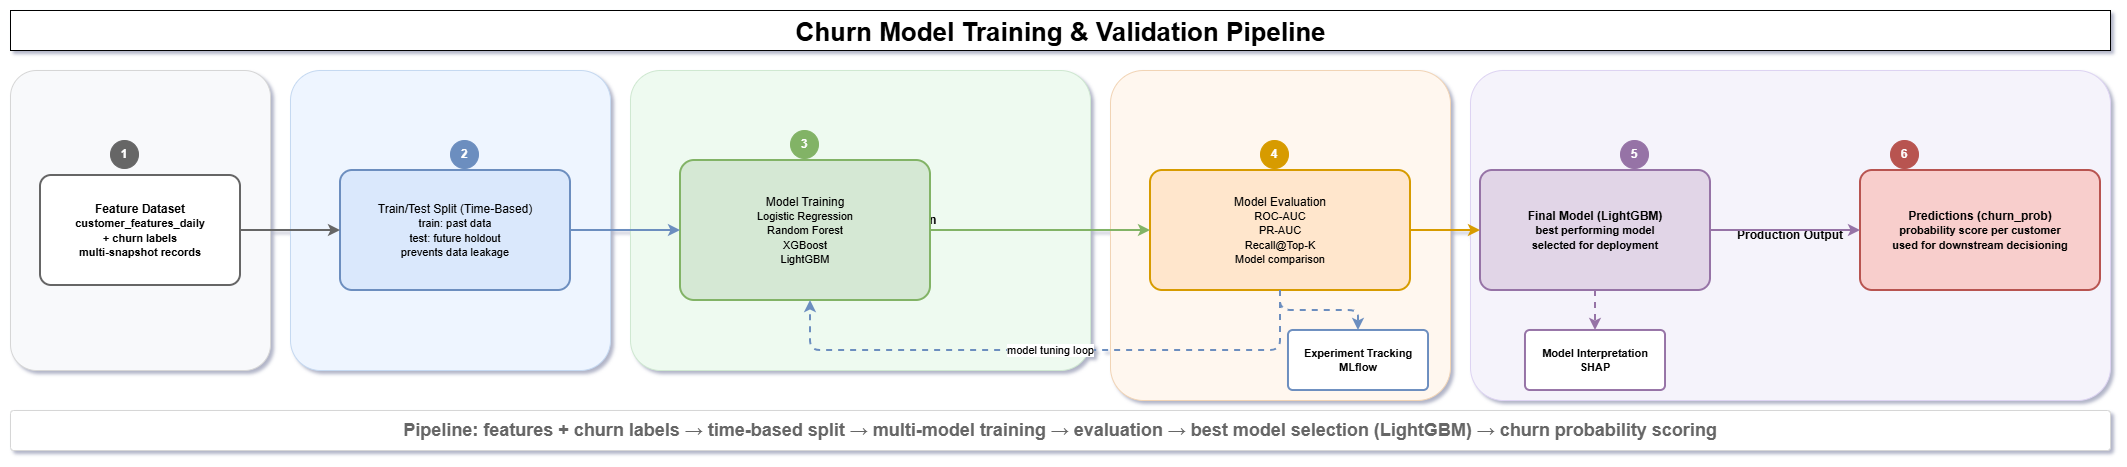

The diagram above was exported from draw.io. Its source (the exported page's mxGraphModel, read from the mxfile embedded in the PNG):
<mxGraphModel dx="1426" dy="743" grid="1" gridSize="10" guides="1" tooltips="1" connect="1" arrows="1" fold="1" page="1" pageScale="1" pageWidth="2200" pageHeight="1000" math="0" shadow="0">
  <root>
    <mxCell id="0" />
    <mxCell id="1" parent="0" />
    <mxCell id="title" parent="1" style="text;html=1;strokeColor=default;fillColor=default;fontSize=26;fontStyle=1;align=center;" value="Churn Model Training &amp;amp; Validation Pipeline" vertex="1">
      <mxGeometry height="40" width="2100" x="80" y="80" as="geometry" />
    </mxCell>
    <mxCell id="band1" parent="1" style="rounded=1;whiteSpace=wrap;html=1;arcSize=10;fillColor=#f8f9fb;strokeColor=#d6d6d6;fontStyle=1;" value="Feature Input" vertex="1">
      <mxGeometry height="300" width="260" x="80" y="140" as="geometry" />
    </mxCell>
    <mxCell id="band2" parent="1" style="rounded=1;whiteSpace=wrap;html=1;arcSize=10;fillColor=#eef5ff;strokeColor=#c5d9f1;fontStyle=1;" value="Data Splitting Strategy" vertex="1">
      <mxGeometry height="300" width="320" x="360" y="140" as="geometry" />
    </mxCell>
    <mxCell id="band3" parent="1" style="rounded=1;whiteSpace=wrap;html=1;arcSize=10;fillColor=#eefaf0;strokeColor=#cfe8d1;fontStyle=1;" value="Model Training &amp; Selection" vertex="1">
      <mxGeometry height="300" width="460" x="700" y="140" as="geometry" />
    </mxCell>
    <mxCell id="band4" parent="1" style="rounded=1;whiteSpace=wrap;html=1;arcSize=10;fillColor=#fff7ef;strokeColor=#f1d4b5;fontStyle=1;" value="Evaluation Metrics" vertex="1">
      <mxGeometry height="330" width="340" x="1180" y="140" as="geometry" />
    </mxCell>
    <mxCell id="band5" parent="1" style="rounded=1;whiteSpace=wrap;html=1;arcSize=10;fillColor=#f5f3fb;strokeColor=#ddd3f2;fontStyle=1;" value="Production Output" vertex="1">
      <mxGeometry height="330" width="640" x="1540" y="140" as="geometry" />
    </mxCell>
    <mxCell id="n1" parent="1" style="rounded=1;whiteSpace=wrap;html=1;arcSize=10;strokeWidth=2;fillColor=#ffffff;strokeColor=#666666;fontStyle=1;" value="Feature Dataset&#10;&lt;font style=&quot;font-size:11px;&quot;&gt;customer_features_daily&#10;+ churn labels&#10;multi-snapshot records&lt;/font&gt;" vertex="1">
      <mxGeometry height="110" width="200" x="110" y="245" as="geometry" />
    </mxCell>
    <mxCell id="n2" parent="1" style="rounded=1;whiteSpace=wrap;html=1;arcSize=10;strokeWidth=2;fillColor=#dae8fc;strokeColor=#6c8ebf;" value="Train/Test Split (Time-Based)&#10;&lt;font style=&quot;font-size:11px;&quot;&gt;train: past data&#10;test: future holdout&#10;prevents data leakage&lt;/font&gt;" vertex="1">
      <mxGeometry height="120" width="230" x="410" y="240" as="geometry" />
    </mxCell>
    <mxCell id="n3" parent="1" style="rounded=1;whiteSpace=wrap;html=1;arcSize=10;strokeWidth=2;fillColor=#d5e8d4;strokeColor=#82b366;" value="Model Training&#10;&lt;font style=&quot;font-size:11px;&quot;&gt;Logistic Regression&#10;Random Forest&#10;XGBoost&#10;LightGBM&lt;/font&gt;" vertex="1">
      <mxGeometry height="140" width="250" x="750" y="230" as="geometry" />
    </mxCell>
    <mxCell id="n4" parent="1" style="rounded=1;whiteSpace=wrap;html=1;arcSize=10;strokeWidth=2;fillColor=#ffe6cc;strokeColor=#d79b00;" value="Model Evaluation&#10;&lt;font style=&quot;font-size:11px;&quot;&gt;ROC-AUC&#10;PR-AUC&#10;Recall@Top-K&#10;Model comparison&lt;/font&gt;" vertex="1">
      <mxGeometry height="120" width="260" x="1220" y="240" as="geometry" />
    </mxCell>
    <mxCell id="mlflow" parent="1" style="rounded=1;whiteSpace=wrap;html=1;arcSize=8;strokeWidth=2;fillColor=#ffffff;strokeColor=#6c8ebf;fontSize=11;fontStyle=1;" value="Experiment Tracking&#10;MLflow" vertex="1">
      <mxGeometry height="60" width="140" x="1358" y="400" as="geometry" />
    </mxCell>
    <mxCell id="n5" parent="1" style="rounded=1;whiteSpace=wrap;html=1;arcSize=10;strokeWidth=2;fillColor=#e1d5e7;strokeColor=#9673a6;fontStyle=1;" value="Final Model (LightGBM)&#10;&lt;font style=&quot;font-size:11px;&quot;&gt;best performing model&#10;selected for deployment&lt;/font&gt;" vertex="1">
      <mxGeometry height="120" width="230" x="1550" y="240" as="geometry" />
    </mxCell>
    <mxCell id="shap" parent="1" style="rounded=1;whiteSpace=wrap;html=1;arcSize=8;strokeWidth=2;fillColor=#ffffff;strokeColor=#9673a6;fontSize=11;fontStyle=1;" value="Model Interpretation&#10;SHAP" vertex="1">
      <mxGeometry height="60" width="140" x="1595" y="400" as="geometry" />
    </mxCell>
    <mxCell id="n6" parent="1" style="rounded=1;whiteSpace=wrap;html=1;arcSize=10;strokeWidth=2;fillColor=#f8cecc;strokeColor=#b85450;fontStyle=1;" value="Predictions (churn_prob)&#10;&lt;font style=&quot;font-size:11px;&quot;&gt;probability score per customer&#10;used for downstream decisioning&lt;/font&gt;" vertex="1">
      <mxGeometry height="120" width="240" x="1930" y="240" as="geometry" />
    </mxCell>
    <mxCell id="e1" edge="1" parent="1" source="n1" style="edgeStyle=orthogonalEdgeStyle;rounded=1;html=1;strokeWidth=2;strokeColor=#666666;" target="n2">
      <mxGeometry relative="1" as="geometry" />
    </mxCell>
    <mxCell id="e2" edge="1" parent="1" source="n2" style="edgeStyle=orthogonalEdgeStyle;rounded=1;html=1;strokeWidth=2;strokeColor=#6c8ebf;" target="n3">
      <mxGeometry relative="1" as="geometry" />
    </mxCell>
    <mxCell id="e3" edge="1" parent="1" source="n3" style="edgeStyle=orthogonalEdgeStyle;rounded=1;html=1;strokeWidth=2;strokeColor=#82b366;" target="n4">
      <mxGeometry relative="1" as="geometry" />
    </mxCell>
    <mxCell id="e4" edge="1" parent="1" source="n4" style="edgeStyle=orthogonalEdgeStyle;rounded=1;html=1;strokeWidth=2;strokeColor=#d79b00;" target="n5">
      <mxGeometry relative="1" as="geometry" />
    </mxCell>
    <mxCell id="e5" edge="1" parent="1" source="n5" style="edgeStyle=orthogonalEdgeStyle;rounded=1;html=1;strokeWidth=2;strokeColor=#9673a6;" target="n6">
      <mxGeometry relative="1" as="geometry" />
    </mxCell>
    <mxCell id="feedback" edge="1" parent="1" source="n4" style="edgeStyle=orthogonalEdgeStyle;rounded=1;html=1;strokeWidth=2;dashed=1;strokeColor=#6c8ebf;" target="n3" value="model tuning loop">
      <mxGeometry relative="1" as="geometry">
        <Array as="points">
          <mxPoint x="1350" y="420" />
          <mxPoint x="880" y="420" />
        </Array>
      </mxGeometry>
    </mxCell>
    <mxCell id="e_mlflow" edge="1" parent="1" source="n4" style="edgeStyle=orthogonalEdgeStyle;rounded=1;html=1;strokeWidth=2;dashed=1;strokeColor=#6c8ebf;" target="mlflow">
      <mxGeometry relative="1" as="geometry" />
    </mxCell>
    <mxCell id="e_shap" edge="1" parent="1" source="n5" style="edgeStyle=orthogonalEdgeStyle;rounded=1;html=1;strokeWidth=2;dashed=1;strokeColor=#9673a6;" target="shap">
      <mxGeometry relative="1" as="geometry" />
    </mxCell>
    <mxCell id="s1" parent="1" style="ellipse;whiteSpace=wrap;html=1;aspect=fixed;fillColor=#666666;strokeColor=#666666;fontColor=#ffffff;fontStyle=1;" value="1" vertex="1">
      <mxGeometry height="28" width="28" x="180" y="210" as="geometry" />
    </mxCell>
    <mxCell id="s2" parent="1" style="ellipse;whiteSpace=wrap;html=1;aspect=fixed;fillColor=#6c8ebf;strokeColor=#6c8ebf;fontColor=#ffffff;fontStyle=1;" value="2" vertex="1">
      <mxGeometry height="28" width="28" x="520" y="210" as="geometry" />
    </mxCell>
    <mxCell id="s3" parent="1" style="ellipse;whiteSpace=wrap;html=1;aspect=fixed;fillColor=#82b366;strokeColor=#82b366;fontColor=#ffffff;fontStyle=1;" value="3" vertex="1">
      <mxGeometry height="28" width="28" x="860" y="200" as="geometry" />
    </mxCell>
    <mxCell id="s4" parent="1" style="ellipse;whiteSpace=wrap;html=1;aspect=fixed;fillColor=#d79b00;strokeColor=#d79b00;fontColor=#ffffff;fontStyle=1;" value="4" vertex="1">
      <mxGeometry height="28" width="28" x="1330" y="210" as="geometry" />
    </mxCell>
    <mxCell id="s5" parent="1" style="ellipse;whiteSpace=wrap;html=1;aspect=fixed;fillColor=#9673a6;strokeColor=#9673a6;fontColor=#ffffff;fontStyle=1;" value="5" vertex="1">
      <mxGeometry height="28" width="28" x="1690" y="210" as="geometry" />
    </mxCell>
    <mxCell id="s6" parent="1" style="ellipse;whiteSpace=wrap;html=1;aspect=fixed;fillColor=#b85450;strokeColor=#b85450;fontColor=#ffffff;fontStyle=1;" value="6" vertex="1">
      <mxGeometry height="28" width="28" x="1960" y="210" as="geometry" />
    </mxCell>
    <mxCell id="footer" parent="1" style="rounded=1;whiteSpace=wrap;html=1;arcSize=8;fillColor=#ffffff;strokeColor=light-dark(#D6D6D6,#FFFFFF);fontSize=11;fontColor=#666666;" value="&lt;font style=&quot;font-size: 18px;&quot;&gt;&lt;b&gt;Pipeline: features + churn labels → time-based split → multi-model training → evaluation → best model selection (LightGBM) → churn probability scoring&lt;/b&gt;&lt;/font&gt;" vertex="1">
      <mxGeometry height="40" width="2100" x="80" y="480" as="geometry" />
    </mxCell>
  </root>
</mxGraphModel>